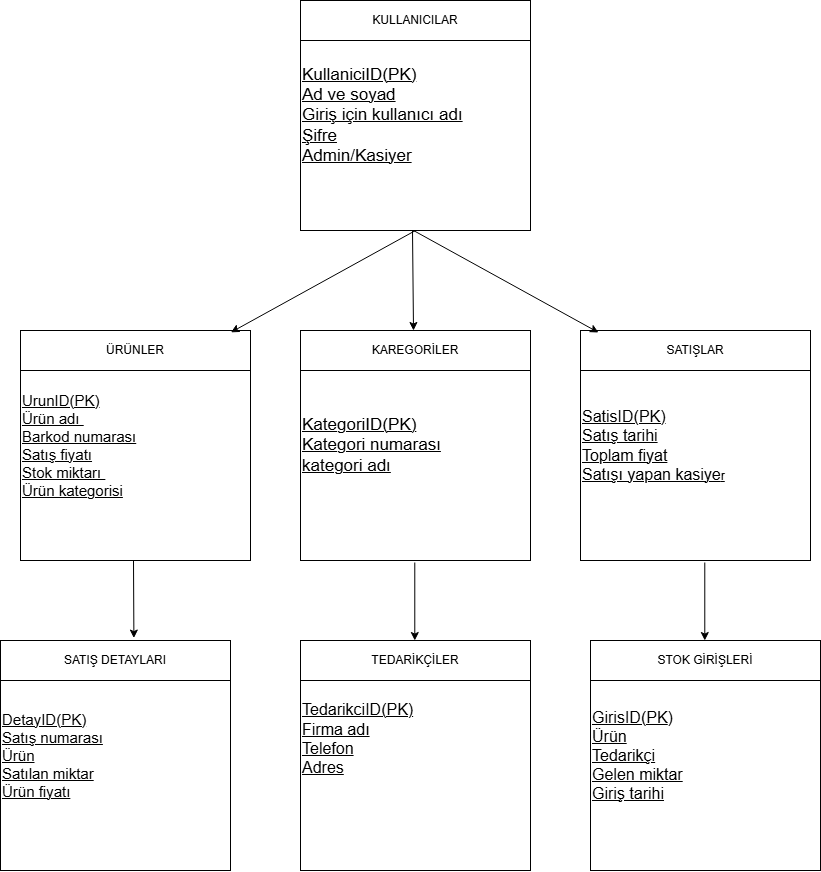

The diagram above was exported from draw.io. Its source (the exported page's mxGraphModel, read from the mxfile embedded in the PNG):
<mxGraphModel dx="2864" dy="1061" grid="1" gridSize="10" guides="1" tooltips="1" connect="1" arrows="1" fold="1" page="1" pageScale="1" pageWidth="827" pageHeight="1169" math="0" shadow="0">
  <root>
    <mxCell id="0" />
    <mxCell id="1" parent="0" />
    <mxCell id="Y9digzCV5yfk5v5K6zTi-1" parent="1" style="whiteSpace=wrap;html=1;aspect=fixed;align=left;" value="&lt;u&gt;&lt;font style=&quot;font-size: 15px;&quot;&gt;UrunID(PK)&lt;/font&gt;&lt;/u&gt;&lt;div&gt;&lt;u&gt;&lt;font style=&quot;font-size: 15px;&quot;&gt;Ürün adı&amp;nbsp;&lt;/font&gt;&lt;/u&gt;&lt;/div&gt;&lt;div&gt;&lt;u&gt;&lt;font style=&quot;font-size: 15px;&quot;&gt;Barkod numarası&lt;/font&gt;&lt;/u&gt;&lt;/div&gt;&lt;div&gt;&lt;u&gt;&lt;font style=&quot;font-size: 15px;&quot;&gt;Satış fiyatı&lt;/font&gt;&lt;/u&gt;&lt;/div&gt;&lt;div&gt;&lt;u&gt;&lt;font style=&quot;font-size: 15px;&quot;&gt;Stok miktarı&amp;nbsp;&lt;/font&gt;&lt;/u&gt;&lt;/div&gt;&lt;div&gt;&lt;u&gt;&lt;font style=&quot;font-size: 15px;&quot;&gt;Ürün kategorisi&lt;/font&gt;&lt;/u&gt;&lt;/div&gt;" vertex="1">
      <mxGeometry height="230" width="230" x="-393" y="400" as="geometry" />
    </mxCell>
    <mxCell id="Y9digzCV5yfk5v5K6zTi-2" parent="1" style="rounded=0;whiteSpace=wrap;html=1;" value="ÜRÜNLER" vertex="1">
      <mxGeometry height="40" width="230" x="-393" y="400" as="geometry" />
    </mxCell>
    <mxCell id="Y9digzCV5yfk5v5K6zTi-3" parent="1" style="whiteSpace=wrap;html=1;aspect=fixed;align=left;" value="&lt;u&gt;&lt;font style=&quot;font-size: 17px;&quot;&gt;KullaniciID(PK)&lt;/font&gt;&lt;/u&gt;&lt;div&gt;&lt;u&gt;&lt;font style=&quot;font-size: 17px;&quot;&gt;Ad ve soyad&lt;/font&gt;&lt;/u&gt;&lt;/div&gt;&lt;div&gt;&lt;u&gt;&lt;font style=&quot;font-size: 17px;&quot;&gt;Giriş için kullanıcı adı&lt;/font&gt;&lt;/u&gt;&lt;/div&gt;&lt;div&gt;&lt;u&gt;&lt;font style=&quot;font-size: 17px;&quot;&gt;Şifre&lt;/font&gt;&lt;/u&gt;&lt;/div&gt;&lt;div&gt;&lt;u&gt;&lt;font style=&quot;font-size: 17px;&quot;&gt;Admin/Kasiyer&lt;/font&gt;&lt;/u&gt;&lt;/div&gt;" vertex="1">
      <mxGeometry height="230" width="230" x="-113" y="70" as="geometry" />
    </mxCell>
    <mxCell id="Y9digzCV5yfk5v5K6zTi-4" parent="1" style="rounded=0;whiteSpace=wrap;html=1;" value="KULLANICILAR" vertex="1">
      <mxGeometry height="40" width="230" x="-113" y="70" as="geometry" />
    </mxCell>
    <mxCell id="Y9digzCV5yfk5v5K6zTi-5" parent="1" style="whiteSpace=wrap;html=1;aspect=fixed;align=left;" value="&lt;u&gt;&lt;font style=&quot;font-size: 17px;&quot;&gt;KategoriID(PK)&lt;/font&gt;&lt;/u&gt;&lt;div&gt;&lt;u&gt;&lt;font style=&quot;font-size: 17px;&quot;&gt;Kategori numarası&lt;/font&gt;&lt;/u&gt;&lt;/div&gt;&lt;div&gt;&lt;u&gt;&lt;font style=&quot;font-size: 17px;&quot;&gt;kategori adı&lt;/font&gt;&lt;/u&gt;&lt;/div&gt;" vertex="1">
      <mxGeometry height="230" width="230" x="-113" y="400" as="geometry" />
    </mxCell>
    <mxCell id="Y9digzCV5yfk5v5K6zTi-6" parent="1" style="rounded=0;whiteSpace=wrap;html=1;" value="KAREGORİLER" vertex="1">
      <mxGeometry height="40" width="230" x="-113" y="400" as="geometry" />
    </mxCell>
    <mxCell id="Y9digzCV5yfk5v5K6zTi-7" parent="1" style="whiteSpace=wrap;html=1;aspect=fixed;align=left;" value="&lt;u&gt;&lt;font style=&quot;font-size: 16px;&quot;&gt;SatisID(PK)&lt;/font&gt;&lt;/u&gt;&lt;div&gt;&lt;u&gt;&lt;font style=&quot;font-size: 16px;&quot;&gt;Satış tarihi&lt;/font&gt;&lt;/u&gt;&lt;/div&gt;&lt;div&gt;&lt;u&gt;&lt;font style=&quot;font-size: 16px;&quot;&gt;Toplam fiyat&lt;/font&gt;&lt;/u&gt;&lt;/div&gt;&lt;div&gt;&lt;u&gt;&lt;font style=&quot;font-size: 16px;&quot;&gt;Satışı yapan kasiye&lt;/font&gt;r&lt;/u&gt;&lt;/div&gt;" vertex="1">
      <mxGeometry height="230" width="230" x="167" y="400" as="geometry" />
    </mxCell>
    <mxCell id="Y9digzCV5yfk5v5K6zTi-8" parent="1" style="rounded=0;whiteSpace=wrap;html=1;" value="SATIŞLAR" vertex="1">
      <mxGeometry height="40" width="230" x="167" y="400" as="geometry" />
    </mxCell>
    <mxCell id="Y9digzCV5yfk5v5K6zTi-9" parent="1" style="whiteSpace=wrap;html=1;aspect=fixed;align=left;" value="&lt;u&gt;&lt;font style=&quot;font-size: 15px;&quot;&gt;DetayID(PK)&lt;/font&gt;&lt;/u&gt;&lt;div&gt;&lt;u&gt;&lt;font style=&quot;font-size: 15px;&quot;&gt;Satış numarası&lt;/font&gt;&lt;/u&gt;&lt;/div&gt;&lt;div&gt;&lt;u&gt;&lt;font style=&quot;font-size: 15px;&quot;&gt;Ürün&lt;/font&gt;&lt;/u&gt;&lt;/div&gt;&lt;div&gt;&lt;u&gt;&lt;font style=&quot;font-size: 15px;&quot;&gt;Satılan miktar&lt;/font&gt;&lt;/u&gt;&lt;/div&gt;&lt;div&gt;&lt;u&gt;&lt;font style=&quot;font-size: 15px;&quot;&gt;Ürün fiyatı&lt;/font&gt;&lt;/u&gt;&lt;/div&gt;" vertex="1">
      <mxGeometry height="230" width="230" x="-413" y="710" as="geometry" />
    </mxCell>
    <mxCell id="Y9digzCV5yfk5v5K6zTi-10" parent="1" style="rounded=0;whiteSpace=wrap;html=1;" value="SATIŞ DETAYLARI" vertex="1">
      <mxGeometry height="40" width="230" x="-413" y="710" as="geometry" />
    </mxCell>
    <mxCell id="Y9digzCV5yfk5v5K6zTi-11" parent="1" style="whiteSpace=wrap;html=1;aspect=fixed;align=left;" value="&lt;u&gt;&lt;font style=&quot;font-size: 16px;&quot;&gt;TedarikciID(PK)&lt;/font&gt;&lt;/u&gt;&lt;div&gt;&lt;u&gt;&lt;font style=&quot;font-size: 16px;&quot;&gt;Firma adı&lt;/font&gt;&lt;/u&gt;&lt;/div&gt;&lt;div&gt;&lt;u&gt;&lt;font style=&quot;font-size: 16px;&quot;&gt;Telefon&lt;/font&gt;&lt;/u&gt;&lt;/div&gt;&lt;div&gt;&lt;u&gt;&lt;font style=&quot;font-size: 16px;&quot;&gt;Adres&lt;/font&gt;&lt;/u&gt;&lt;/div&gt;&lt;div&gt;&lt;u&gt;&lt;font style=&quot;font-size: 16px;&quot;&gt;&lt;br&gt;&lt;/font&gt;&lt;/u&gt;&lt;/div&gt;&lt;div&gt;&lt;u&gt;&lt;br&gt;&lt;/u&gt;&lt;/div&gt;" vertex="1">
      <mxGeometry height="230" width="230" x="-113" y="710" as="geometry" />
    </mxCell>
    <mxCell id="Y9digzCV5yfk5v5K6zTi-12" parent="1" style="rounded=0;whiteSpace=wrap;html=1;" value="TEDARİKÇİLER" vertex="1">
      <mxGeometry height="40" width="230" x="-113" y="710" as="geometry" />
    </mxCell>
    <mxCell id="Y9digzCV5yfk5v5K6zTi-13" parent="1" style="whiteSpace=wrap;html=1;aspect=fixed;align=left;" value="&lt;font style=&quot;font-size: 16px;&quot;&gt;&lt;u style=&quot;&quot;&gt;GirisID(PK&lt;/u&gt;&lt;u style=&quot;background-color: transparent; color: light-dark(rgb(0, 0, 0), rgb(255, 255, 255));&quot;&gt;)&lt;/u&gt;&lt;/font&gt;&lt;div&gt;&lt;u style=&quot;background-color: transparent; color: light-dark(rgb(0, 0, 0), rgb(255, 255, 255));&quot;&gt;&lt;font style=&quot;font-size: 16px;&quot;&gt;Ürün&lt;/font&gt;&lt;/u&gt;&lt;/div&gt;&lt;div&gt;&lt;u&gt;&lt;font style=&quot;font-size: 16px;&quot;&gt;Tedarikçi&lt;/font&gt;&lt;/u&gt;&lt;/div&gt;&lt;div&gt;&lt;u&gt;&lt;font style=&quot;font-size: 16px;&quot;&gt;Gelen miktar&lt;/font&gt;&lt;/u&gt;&lt;/div&gt;&lt;div&gt;&lt;u&gt;&lt;font style=&quot;font-size: 16px;&quot;&gt;Giriş tarihi&lt;/font&gt;&lt;/u&gt;&lt;/div&gt;" vertex="1">
      <mxGeometry height="230" width="230" x="177" y="710" as="geometry" />
    </mxCell>
    <mxCell id="Y9digzCV5yfk5v5K6zTi-14" parent="1" style="rounded=0;whiteSpace=wrap;html=1;" value="STOK GİRİŞLERİ" vertex="1">
      <mxGeometry height="40" width="230" x="177" y="710" as="geometry" />
    </mxCell>
    <mxCell id="Y9digzCV5yfk5v5K6zTi-19" edge="1" parent="1" style="endArrow=classic;html=1;rounded=0;entryX=0.58;entryY=-0.061;entryDx=0;entryDy=0;entryPerimeter=0;" target="Y9digzCV5yfk5v5K6zTi-10" value="">
      <mxGeometry height="50" relative="1" width="50" as="geometry">
        <mxPoint x="-280" y="630" as="sourcePoint" />
        <mxPoint x="-280" y="690" as="targetPoint" />
      </mxGeometry>
    </mxCell>
    <mxCell id="Y9digzCV5yfk5v5K6zTi-21" edge="1" parent="1" style="endArrow=classic;html=1;rounded=0;entryX=0.58;entryY=-0.061;entryDx=0;entryDy=0;entryPerimeter=0;" value="">
      <mxGeometry height="50" relative="1" width="50" as="geometry">
        <mxPoint x="1.2900000000000205" y="632" as="sourcePoint" />
        <mxPoint x="1.2900000000000205" y="710" as="targetPoint" />
      </mxGeometry>
    </mxCell>
    <mxCell id="Y9digzCV5yfk5v5K6zTi-22" edge="1" parent="1" style="endArrow=classic;html=1;rounded=0;entryX=0.58;entryY=-0.061;entryDx=0;entryDy=0;entryPerimeter=0;" value="">
      <mxGeometry height="50" relative="1" width="50" as="geometry">
        <mxPoint x="291.29" y="632" as="sourcePoint" />
        <mxPoint x="291.29" y="710" as="targetPoint" />
      </mxGeometry>
    </mxCell>
    <mxCell id="Y9digzCV5yfk5v5K6zTi-23" edge="1" parent="1" style="endArrow=classic;html=1;rounded=0;" value="">
      <mxGeometry height="50" relative="1" width="50" as="geometry">
        <mxPoint x="-1" y="300" as="sourcePoint" />
        <mxPoint y="400" as="targetPoint" />
      </mxGeometry>
    </mxCell>
    <mxCell id="Y9digzCV5yfk5v5K6zTi-24" edge="1" parent="1" source="Y9digzCV5yfk5v5K6zTi-3" style="endArrow=classic;html=1;rounded=0;entryX=0.915;entryY=0.046;entryDx=0;entryDy=0;entryPerimeter=0;exitX=0.5;exitY=1;exitDx=0;exitDy=0;" target="Y9digzCV5yfk5v5K6zTi-2" value="">
      <mxGeometry height="50" relative="1" width="50" as="geometry">
        <mxPoint x="-30" y="300" as="sourcePoint" />
        <mxPoint x="-30" y="378" as="targetPoint" />
      </mxGeometry>
    </mxCell>
    <mxCell id="Y9digzCV5yfk5v5K6zTi-25" edge="1" parent="1" style="endArrow=classic;html=1;rounded=0;exitX=0.5;exitY=1;exitDx=0;exitDy=0;" value="">
      <mxGeometry height="50" relative="1" width="50" as="geometry">
        <mxPoint y="300" as="sourcePoint" />
        <mxPoint x="185" y="402" as="targetPoint" />
      </mxGeometry>
    </mxCell>
  </root>
</mxGraphModel>